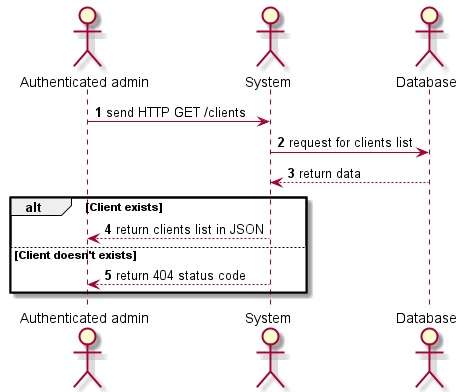

The diagram above was rendered by PlantUML. Its source (embedded in the PNG):
@startuml
'https://plantuml.com/sequence-diagram

autonumber

actor "Authenticated admin" as admin
actor System                as system
actor Database              as db

admin  -> system  : send HTTP GET /clients
system -> db      : request for clients list
system <-- db     : return data
alt Client exists
  admin  <-- system : return clients list in JSON
else Client doesn't exists
  admin  <-- system : return 404 status code
end

@enduml